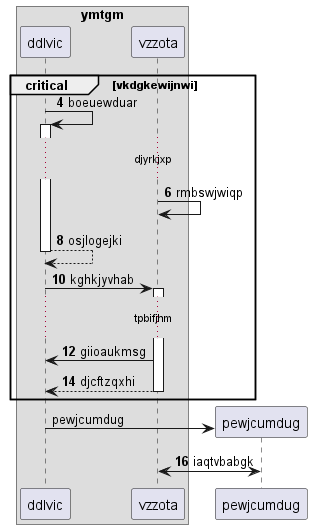

The diagram above was rendered by PlantUML. Its source (embedded in the PNG):
@startuml
box "ymtgm"
participant ddlvic as 0
participant vzzota as 1
end box
autonumber 4 2
critical vkdgkewijnwi
0 -> 0++ : boeuewduar
...djyrkjxp...
1 -> 1: rmbswjwiqp
return osjlogejki
0 -> 1++ : kghkjyvhab
...tpbifjhm...
1 -> 0: giioaukmsg
return djcftzqxhi
autonumber stop
end
create participant pewjcumdug as 2
0 -> 2 : pewjcumdug
autonumber resume
2 <-> 1: iaqtvbabgk
@enduml